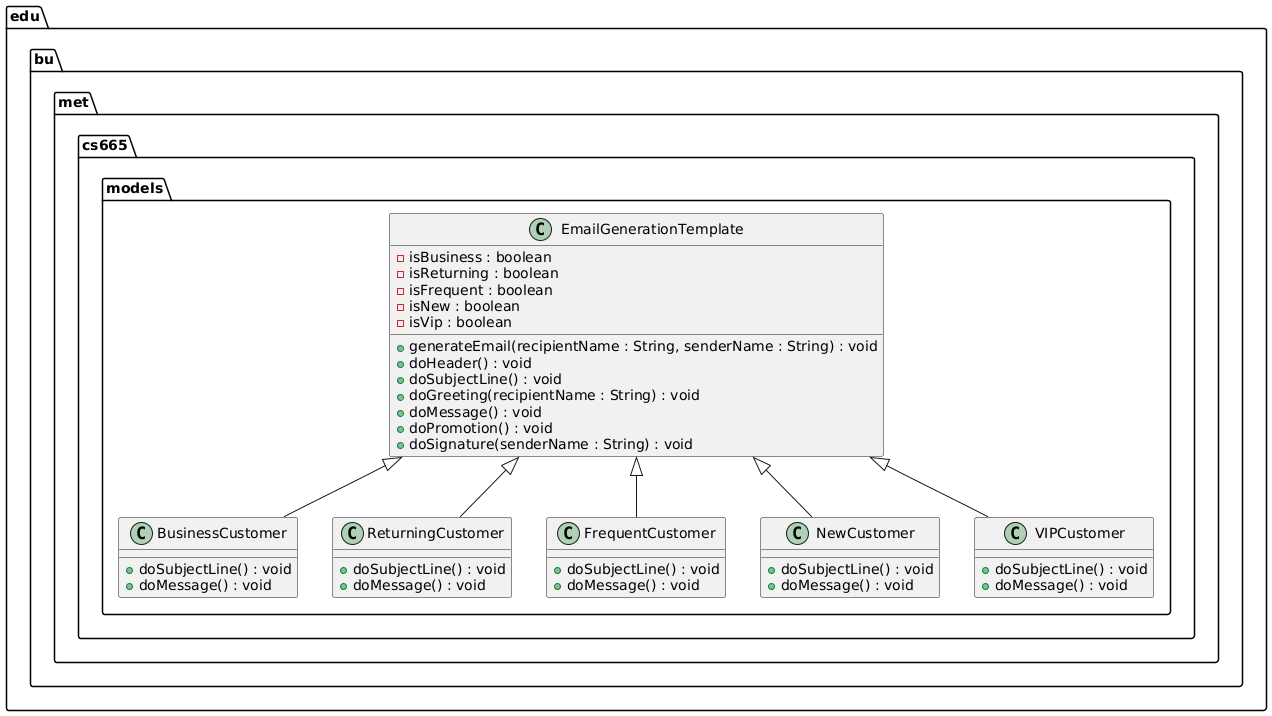

The diagram above was rendered by PlantUML. Its source (embedded in the PNG):
@startuml
package "edu.bu.met.cs665.models" {

    class EmailGenerationTemplate {
        - isBusiness : boolean
        - isReturning : boolean
        - isFrequent : boolean
        - isNew : boolean
        - isVip : boolean
        + generateEmail(recipientName : String, senderName : String) : void
        + doHeader() : void
        + doSubjectLine() : void
        + doGreeting(recipientName : String) : void
        + doMessage() : void
        + doPromotion() : void
        + doSignature(senderName : String) : void
    }

    class BusinessCustomer {
        + doSubjectLine() : void
        + doMessage() : void
    }

    class ReturningCustomer {
        + doSubjectLine() : void
        + doMessage() : void
    }

    class FrequentCustomer {
        + doSubjectLine() : void
        + doMessage() : void
    }

    class NewCustomer {
        + doSubjectLine() : void
        + doMessage() : void
    }

    class VIPCustomer {
        + doSubjectLine() : void
        + doMessage() : void
    }

    EmailGenerationTemplate <|-- BusinessCustomer
    EmailGenerationTemplate <|-- ReturningCustomer
    EmailGenerationTemplate <|-- FrequentCustomer
    EmailGenerationTemplate <|-- NewCustomer
    EmailGenerationTemplate <|-- VIPCustomer
}
@enduml